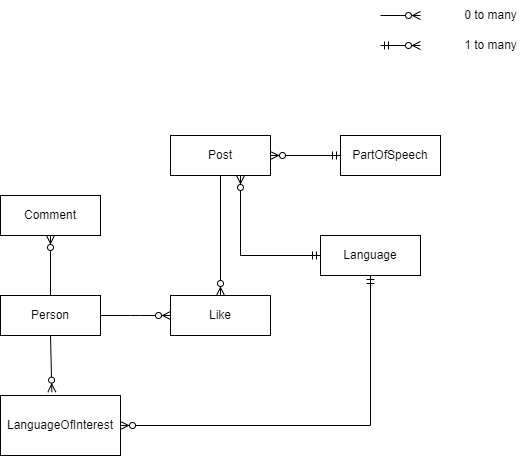

The diagram above was exported from draw.io. Its source (the exported page's mxGraphModel, read from the mxfile embedded in the PNG):
<mxGraphModel dx="782" dy="1502" grid="1" gridSize="10" guides="1" tooltips="1" connect="1" arrows="1" fold="1" page="1" pageScale="1" pageWidth="850" pageHeight="1100" math="0" shadow="0">
  <root>
    <mxCell id="0" />
    <mxCell id="1" parent="0" />
    <mxCell id="i6YIxpoDNfpBsU4WsAkz-63" value="Post" style="whiteSpace=wrap;html=1;align=center;" parent="1" vertex="1">
      <mxGeometry x="280" y="-20" width="100" height="40" as="geometry" />
    </mxCell>
    <mxCell id="i6YIxpoDNfpBsU4WsAkz-64" value="Person" style="whiteSpace=wrap;html=1;align=center;" parent="1" vertex="1">
      <mxGeometry x="110" y="140" width="100" height="40" as="geometry" />
    </mxCell>
    <mxCell id="i6YIxpoDNfpBsU4WsAkz-66" value="Like" style="whiteSpace=wrap;html=1;align=center;" parent="1" vertex="1">
      <mxGeometry x="280" y="140" width="100" height="40" as="geometry" />
    </mxCell>
    <mxCell id="i6YIxpoDNfpBsU4WsAkz-67" value="Comment" style="whiteSpace=wrap;html=1;align=center;" parent="1" vertex="1">
      <mxGeometry x="110" y="40" width="100" height="40" as="geometry" />
    </mxCell>
    <mxCell id="i6YIxpoDNfpBsU4WsAkz-68" value="Language" style="whiteSpace=wrap;html=1;align=center;" parent="1" vertex="1">
      <mxGeometry x="430" y="80" width="100" height="40" as="geometry" />
    </mxCell>
    <mxCell id="i6YIxpoDNfpBsU4WsAkz-69" value="LanguageOfInterest" style="whiteSpace=wrap;html=1;align=center;" parent="1" vertex="1">
      <mxGeometry x="110" y="240" width="120" height="60" as="geometry" />
    </mxCell>
    <mxCell id="i6YIxpoDNfpBsU4WsAkz-70" value="PartOfSpeech" style="whiteSpace=wrap;html=1;align=center;" parent="1" vertex="1">
      <mxGeometry x="450" y="-20" width="100" height="40" as="geometry" />
    </mxCell>
    <mxCell id="i6YIxpoDNfpBsU4WsAkz-71" value="" style="edgeStyle=entityRelationEdgeStyle;fontSize=12;html=1;endArrow=ERzeroToMany;endFill=1;rounded=0;entryX=0;entryY=0.5;entryDx=0;entryDy=0;" parent="1" target="i6YIxpoDNfpBsU4WsAkz-66" edge="1">
      <mxGeometry width="100" height="100" relative="1" as="geometry">
        <mxPoint x="210" y="160" as="sourcePoint" />
        <mxPoint x="260" y="160" as="targetPoint" />
      </mxGeometry>
    </mxCell>
    <mxCell id="i6YIxpoDNfpBsU4WsAkz-80" value="" style="fontSize=12;html=1;endArrow=ERzeroToMany;endFill=1;rounded=0;exitX=0.5;exitY=0;exitDx=0;exitDy=0;" parent="1" source="i6YIxpoDNfpBsU4WsAkz-64" edge="1">
      <mxGeometry width="100" height="100" relative="1" as="geometry">
        <mxPoint x="140" y="220" as="sourcePoint" />
        <mxPoint x="160" y="80" as="targetPoint" />
      </mxGeometry>
    </mxCell>
    <mxCell id="i6YIxpoDNfpBsU4WsAkz-82" value="" style="fontSize=12;html=1;endArrow=ERzeroToMany;endFill=1;rounded=0;exitX=0.5;exitY=1;exitDx=0;exitDy=0;entryX=0.5;entryY=0;entryDx=0;entryDy=0;" parent="1" source="i6YIxpoDNfpBsU4WsAkz-63" target="i6YIxpoDNfpBsU4WsAkz-66" edge="1">
      <mxGeometry width="100" height="100" relative="1" as="geometry">
        <mxPoint x="320" y="40" as="sourcePoint" />
        <mxPoint x="350" y="110" as="targetPoint" />
      </mxGeometry>
    </mxCell>
    <mxCell id="i6YIxpoDNfpBsU4WsAkz-83" value="" style="fontSize=12;html=1;endArrow=ERzeroToMany;startArrow=ERmandOne;rounded=0;exitX=0;exitY=0.5;exitDx=0;exitDy=0;entryX=1;entryY=0.5;entryDx=0;entryDy=0;" parent="1" source="i6YIxpoDNfpBsU4WsAkz-70" target="i6YIxpoDNfpBsU4WsAkz-63" edge="1">
      <mxGeometry width="100" height="100" relative="1" as="geometry">
        <mxPoint x="350" y="140" as="sourcePoint" />
        <mxPoint x="430" y="40" as="targetPoint" />
      </mxGeometry>
    </mxCell>
    <mxCell id="i6YIxpoDNfpBsU4WsAkz-85" value="" style="fontSize=12;html=1;endArrow=ERzeroToMany;startArrow=ERmandOne;rounded=0;exitX=0;exitY=0.5;exitDx=0;exitDy=0;" parent="1" source="i6YIxpoDNfpBsU4WsAkz-68" edge="1">
      <mxGeometry width="100" height="100" relative="1" as="geometry">
        <mxPoint x="460" y="10" as="sourcePoint" />
        <mxPoint x="350" y="20" as="targetPoint" />
        <Array as="points">
          <mxPoint x="350" y="100" />
        </Array>
      </mxGeometry>
    </mxCell>
    <mxCell id="i6YIxpoDNfpBsU4WsAkz-87" value="" style="fontSize=12;html=1;endArrow=ERzeroToMany;endFill=1;rounded=0;exitX=0.5;exitY=1;exitDx=0;exitDy=0;entryX=0.428;entryY=-0.056;entryDx=0;entryDy=0;entryPerimeter=0;" parent="1" source="i6YIxpoDNfpBsU4WsAkz-64" target="i6YIxpoDNfpBsU4WsAkz-69" edge="1">
      <mxGeometry width="100" height="100" relative="1" as="geometry">
        <mxPoint x="350" y="240" as="sourcePoint" />
        <mxPoint x="500" y="240" as="targetPoint" />
      </mxGeometry>
    </mxCell>
    <mxCell id="i6YIxpoDNfpBsU4WsAkz-89" value="" style="fontSize=12;html=1;endArrow=ERzeroToMany;startArrow=ERmandOne;rounded=0;entryX=1;entryY=0.5;entryDx=0;entryDy=0;exitX=0.5;exitY=1;exitDx=0;exitDy=0;" parent="1" source="i6YIxpoDNfpBsU4WsAkz-68" target="i6YIxpoDNfpBsU4WsAkz-69" edge="1">
      <mxGeometry width="100" height="100" relative="1" as="geometry">
        <mxPoint x="480" y="150" as="sourcePoint" />
        <mxPoint x="450" y="40" as="targetPoint" />
        <Array as="points">
          <mxPoint x="480" y="270" />
        </Array>
      </mxGeometry>
    </mxCell>
    <mxCell id="i6YIxpoDNfpBsU4WsAkz-90" value="" style="fontSize=12;html=1;endArrow=ERzeroToMany;endFill=1;rounded=0;" parent="1" edge="1">
      <mxGeometry width="100" height="100" relative="1" as="geometry">
        <mxPoint x="490" y="-140" as="sourcePoint" />
        <mxPoint x="530" y="-140" as="targetPoint" />
      </mxGeometry>
    </mxCell>
    <mxCell id="i6YIxpoDNfpBsU4WsAkz-91" value="0 to many" style="text;html=1;align=center;verticalAlign=middle;resizable=0;points=[];autosize=1;strokeColor=none;fillColor=none;" parent="1" vertex="1">
      <mxGeometry x="560" y="-155" width="80" height="30" as="geometry" />
    </mxCell>
    <mxCell id="i6YIxpoDNfpBsU4WsAkz-92" value="" style="edgeStyle=entityRelationEdgeStyle;fontSize=12;html=1;endArrow=ERzeroToMany;startArrow=ERmandOne;rounded=0;" parent="1" edge="1">
      <mxGeometry width="100" height="100" relative="1" as="geometry">
        <mxPoint x="490" y="-110" as="sourcePoint" />
        <mxPoint x="530" y="-110" as="targetPoint" />
      </mxGeometry>
    </mxCell>
    <mxCell id="i6YIxpoDNfpBsU4WsAkz-93" value="1 to many" style="text;html=1;align=center;verticalAlign=middle;resizable=0;points=[];autosize=1;strokeColor=none;fillColor=none;" parent="1" vertex="1">
      <mxGeometry x="560" y="-125" width="80" height="30" as="geometry" />
    </mxCell>
  </root>
</mxGraphModel>